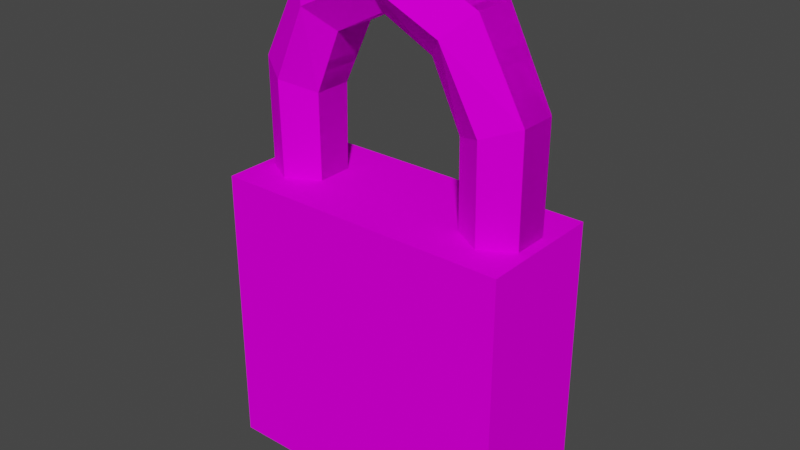 # Source: Locker01.blend  (saved by Blender 2.90.8; exported with 4.5.12 LTS)
import bpy
from mathutils import Matrix  # noqa: F401  (used for matrix-valued properties, if any)

bpy.ops.wm.read_factory_settings(use_empty=True)
scene = bpy.context.scene
scene.name = 'Scene'

# ---- collections
col_collection = bpy.data.collections.new('Collection'); scene.collection.children.link(col_collection)

# ---- images (referenced by path relative to the original .blend; pixels are not part of the script)
import os
ASSET_DIR = os.environ.get("B2B_ASSET_DIR", "")  # directory of the original .blend (textures are referenced by path, not embedded)
HERE = os.path.dirname(os.path.abspath(__file__))  # packed textures are extracted next to this script under _unpacked/

def load_image(name, relpath, width, height, colorspace="sRGB"):
    """Load a texture the original file referenced (path relative to the .blend, or extracted next to this script)."""
    p = next((c for c in (os.path.join(HERE, relpath), os.path.join(ASSET_DIR, relpath)) if relpath and os.path.exists(c)), "")
    if p:
        img = bpy.data.images.load(p, check_existing=True)
        img.name = name
    else:  # same state as the original file: an image datablock whose file is absent (Cycles renders it pink)
        img = bpy.data.images.new(name, width, height)
        img.source = "FILE"
        img.filepath = "//" + (relpath or name)
    img.colorspace_settings.name = colorspace
    return img
img_locker01 = load_image('Locker01', 'Locker01.png', 1024, 1024, 'sRGB')

# ---- materials (node trees are filled in below, after node groups)
mat_locker01 = bpy.data.materials.new('Locker01')
mat_locker01.use_transparent_shadow = False

# ---- material node trees
mat_locker01.use_nodes = True; mat_locker01.node_tree.nodes.clear()
_N = mat_locker01.node_tree.nodes; _L = mat_locker01.node_tree.links
n0 = _N.new('ShaderNodeBsdfPrincipled'); n0.name = 'Principled BSDF'; n0.location = (10, 300)
n0.distribution = 'GGX'
n0.subsurface_method = 'BURLEY'
n0.inputs[2].default_value = 1.0
n0.inputs[3].default_value = 1.45
n0.inputs[13].default_value = 0.0
n0.inputs[27].default_value = (0.0, 0.0, 0.0, 1.0)
n0.inputs[28].default_value = 1.0
n1 = _N.new('ShaderNodeOutputMaterial'); n1.name = 'Material Output'; n1.location = (300, 300)
n2 = _N.new('ShaderNodeTexImage'); n2.name = 'Image Texture'; n2.location = (-280, 280)
n2.image = img_locker01
n2.interpolation = 'Closest'
_L.new(n0.outputs[0], n1.inputs[0])
_L.new(n2.outputs[0], n0.inputs[0])
n1.is_active_output = True

# ---- world
world_world = bpy.data.worlds.new('World'); scene.world = world_world
world_world.use_nodes = True; world_world.node_tree.nodes.clear()
_N = world_world.node_tree.nodes; _L = world_world.node_tree.links
n0 = _N.new('ShaderNodeOutputWorld'); n0.name = 'World Output'; n0.location = (300, 300)
n1 = _N.new('ShaderNodeBackground'); n1.name = 'Background'; n1.location = (10, 300)
n1.inputs[0].default_value = (0.05088, 0.05088, 0.05088, 1.0)
_L.new(n1.outputs[0], n0.inputs[0])
n0.is_active_output = True
world_world.color = (0.05088, 0.05088, 0.05088)
world_world.use_sun_shadow = False
world_world.sun_shadow_jitter_overblur = 0.0

# ---- meshes
me_cylinder = bpy.data.meshes.new('Cylinder')
me_cylinder.from_pydata([(-0.1552, 0.05, -0.1562), (-0.1552, 0.05375, 0.03157), (-0.1119, 0.025, -0.1562), (-0.1113, 0.02687, 0.01606), (-0.1119, -0.025, -0.1562), (-0.1113, -0.02687, 0.01606), (-0.1552, -0.05, -0.1562), (-0.1552, -0.05375, 0.03157), (-0.1985, -0.025, -0.1562), (-0.199, -0.02687, 0.04708), (-0.1985, 0.025, -0.1562), (-0.199, 0.02687, 0.04708), (-0.1033, 0.05998, 0.1362), (-0.1347, 0.02999, 0.1677), (-0.1347, -0.02999, 0.1677), (-0.1033, -0.05998, 0.1362), (-0.07194, -0.02999, 0.1046), (-0.07194, 0.02999, 0.1046), (0.1552, 0.05, -0.1562), (0.1552, 0.05375, 0.03157), (0.1119, 0.025, -0.1562), (0.1113, 0.02687, 0.01606), (0.1119, -0.025, -0.1562), (0.1113, -0.02687, 0.01606), (0.1552, -0.05, -0.1562), (0.1552, -0.05375, 0.03157), (0.1985, -0.025, -0.1562), (0.199, -0.02687, 0.04708), (0.1985, 0.025, -0.1562), (0.199, 0.02687, 0.04708), (0.1033, 0.05998, 0.1362), (0.1347, 0.02999, 0.1677), (0.1347, -0.02999, 0.1677), (0.1033, -0.05998, 0.1362), (0.07194, -0.02999, 0.1046), (0.07194, 0.02999, 0.1046), (-5.701e-09, 0.06239, 0.1846), (-5.701e-09, 0.03119, 0.2278), (-5.701e-09, -0.03119, 0.2278), (-5.701e-09, -0.06239, 0.1846), (-5.701e-09, -0.03119, 0.1414), (-5.701e-09, 0.03119, 0.1414), (-0.1552, -0.05, -0.1562), (-0.1552, -0.05375, 0.03157), (-0.1119, -0.025, -0.1562), (-0.1113, -0.02687, 0.01606), (-0.1119, 0.025, -0.1562), (-0.1113, 0.02687, 0.01606), (-0.1552, 0.05, -0.1562), (-0.1552, 0.05375, 0.03157), (-0.1985, 0.025, -0.1562), (-0.199, 0.02687, 0.04708), (-0.1985, -0.025, -0.1562), (-0.199, -0.02687, 0.04708), (-0.1033, -0.05998, 0.1362), (-0.1347, -0.02999, 0.1677), (-0.1347, 0.02999, 0.1677), (-0.1033, 0.05998, 0.1362), (-0.07194, 0.02999, 0.1046), (-0.07194, -0.02999, 0.1046), (0.1552, -0.05, -0.1562), (0.1552, -0.05375, 0.03157), (0.1119, -0.025, -0.1562), (0.1113, -0.02687, 0.01606), (0.1119, 0.025, -0.1562), (0.1113, 0.02687, 0.01606), (0.1552, 0.05, -0.1562), (0.1552, 0.05375, 0.03157), (0.1985, 0.025, -0.1562), (0.199, 0.02687, 0.04708), (0.1985, -0.025, -0.1562), (0.199, -0.02687, 0.04708), (0.1033, -0.05998, 0.1362), (0.1347, -0.02999, 0.1677), (0.1347, 0.02999, 0.1677), (0.1033, 0.05998, 0.1362), (0.07194, 0.02999, 0.1046), (0.07194, -0.02999, 0.1046), (-5.701e-09, -0.06239, 0.1846), (-5.701e-09, -0.03119, 0.2278), (-5.701e-09, 0.03119, 0.2278), (-5.701e-09, 0.06239, 0.1846), (-5.701e-09, 0.03119, 0.1414), (-5.701e-09, -0.03119, 0.1414), (-0.2138, -0.09094, -0.5173), (-0.2138, -0.09094, -0.1062), (-0.2138, 0.09094, -0.5173), (-0.2138, 0.09094, -0.1062), (0.2138, -0.09094, -0.5173), (0.2138, -0.09094, -0.1062), (0.2138, 0.09094, -0.5173), (0.2138, 0.09094, -0.1062)], [], [(0, 1, 3, 2), (2, 3, 5, 4), (4, 5, 7, 6), (6, 7, 9, 8), (8, 9, 11, 10), (10, 11, 1, 0), (37, 36, 12, 13), (13, 12, 1, 11), (38, 37, 13, 14), (14, 13, 11, 9), (39, 38, 14, 15), (15, 14, 9, 7), (40, 39, 15, 16), (16, 15, 7, 5), (41, 40, 16, 17), (17, 16, 5, 3), (36, 41, 17, 12), (12, 17, 3, 1), (18, 20, 21, 19), (20, 22, 23, 21), (22, 24, 25, 23), (24, 26, 27, 25), (26, 28, 29, 27), (28, 18, 19, 29), (37, 31, 30, 36), (31, 29, 19, 30), (38, 32, 31, 37), (32, 27, 29, 31), (39, 33, 32, 38), (33, 25, 27, 32), (40, 34, 33, 39), (34, 23, 25, 33), (41, 35, 34, 40), (35, 21, 23, 34), (36, 30, 35, 41), (30, 19, 21, 35), (42, 44, 45, 43), (44, 46, 47, 45), (46, 48, 49, 47), (48, 50, 51, 49), (50, 52, 53, 51), (52, 42, 43, 53), (79, 55, 54, 78), (55, 53, 43, 54), (80, 56, 55, 79), (56, 51, 53, 55), (81, 57, 56, 80), (57, 49, 51, 56), (82, 58, 57, 81), (58, 47, 49, 57), (83, 59, 58, 82), (59, 45, 47, 58), (78, 54, 59, 83), (54, 43, 45, 59), (60, 61, 63, 62), (62, 63, 65, 64), (64, 65, 67, 66), (66, 67, 69, 68), (68, 69, 71, 70), (70, 71, 61, 60), (79, 78, 72, 73), (73, 72, 61, 71), (80, 79, 73, 74), (74, 73, 71, 69), (81, 80, 74, 75), (75, 74, 69, 67), (82, 81, 75, 76), (76, 75, 67, 65), (83, 82, 76, 77), (77, 76, 65, 63), (78, 83, 77, 72), (72, 77, 63, 61), (84, 85, 87, 86), (86, 87, 91, 90), (90, 91, 89, 88), (88, 89, 85, 84), (86, 90, 88, 84), (91, 87, 85, 89)])
_uv = me_cylinder.uv_layers.new(name='UVMap')
_uv.uv.foreach_set('vector', [0.6019, 0.6202, 0.4579, 0.6202, 0.4701, 0.5862, 0.6022, 0.5867, 0.9955, 0.003024, 0.9969, 0.1364, 0.9557, 0.1364, 0.9571, 0.003024, 0.9055, 0.4133, 0.7734, 0.4138, 0.7612, 0.3798, 0.9051, 0.3798, 0.9051, 0.3798, 0.7612, 0.3798, 0.7496, 0.3458, 0.9055, 0.3462, 0.6175, 0.6626, 0.6189, 0.82, 0.5777, 0.82, 0.5791, 0.6626, 0.6022, 0.6538, 0.4463, 0.6542, 0.4579, 0.6202, 0.6019, 0.6202, 0.3077, 0.5, 0.3404, 0.5, 0.3776, 0.58, 0.3537, 0.6043, 0.3537, 0.6043, 0.3776, 0.58, 0.4579, 0.6202, 0.4463, 0.6542, 0.8141, 0.7663, 0.862, 0.7663, 0.8611, 0.8706, 0.8151, 0.8706, 0.6213, 0.9142, 0.5753, 0.9142, 0.5777, 0.82, 0.6189, 0.82, 0.6437, 0.5, 0.611, 0.5, 0.657, 0.3957, 0.6808, 0.42, 0.6808, 0.42, 0.657, 0.3957, 0.7496, 0.3458, 0.7612, 0.3798, 0.6772, 0.5, 0.6437, 0.5, 0.6808, 0.42, 0.7054, 0.4443, 0.7054, 0.4443, 0.6808, 0.42, 0.7612, 0.3798, 0.7734, 0.4138, 0.9127, 0.9238, 0.9605, 0.9238, 0.9596, 0.9796, 0.9136, 0.9796, 0.9993, 0.2046, 0.9533, 0.2046, 0.9557, 0.1364, 0.9969, 0.1364, 0.3404, 0.5, 0.3739, 0.5, 0.4021, 0.5557, 0.3776, 0.58, 0.3776, 0.58, 0.4021, 0.5557, 0.4701, 0.5862, 0.4579, 0.6202, 0.6019, 0.3798, 0.6022, 0.4133, 0.4701, 0.4138, 0.4579, 0.3798, 0.8672, 0.6618, 0.9056, 0.6618, 0.907, 0.7952, 0.8658, 0.7952, 0.9055, 0.5867, 0.9051, 0.6202, 0.7612, 0.6202, 0.7734, 0.5862, 0.9051, 0.6202, 0.9055, 0.6538, 0.7496, 0.6542, 0.7612, 0.6202, 0.6739, 0.6626, 0.7122, 0.6626, 0.7137, 0.82, 0.6725, 0.82, 0.6022, 0.3462, 0.6019, 0.3798, 0.4579, 0.3798, 0.4463, 0.3458, 0.3077, 0.5, 0.3537, 0.3957, 0.3776, 0.42, 0.3404, 0.5, 0.3537, 0.3957, 0.4463, 0.3458, 0.4579, 0.3798, 0.3776, 0.42, 0.8141, 0.7663, 0.8151, 0.6619, 0.8611, 0.6619, 0.862, 0.7663, 0.6701, 0.9142, 0.6725, 0.82, 0.7137, 0.82, 0.7161, 0.9142, 0.6437, 0.5, 0.6808, 0.58, 0.657, 0.6043, 0.611, 0.5, 0.6808, 0.58, 0.7612, 0.6202, 0.7496, 0.6542, 0.657, 0.6043, 0.6772, 0.5, 0.7054, 0.5557, 0.6808, 0.58, 0.6437, 0.5, 0.7054, 0.5557, 0.7734, 0.5862, 0.7612, 0.6202, 0.6808, 0.58, 0.9127, 0.9238, 0.9136, 0.8681, 0.9596, 0.8681, 0.9605, 0.9238, 0.8634, 0.8634, 0.8658, 0.7952, 0.907, 0.7952, 0.9094, 0.8634, 0.3404, 0.5, 0.3776, 0.42, 0.4021, 0.4443, 0.3739, 0.5, 0.3776, 0.42, 0.4579, 0.3798, 0.4701, 0.4138, 0.4021, 0.4443, 0.2986, 0.3798, 0.2989, 0.4133, 0.1668, 0.4138, 0.1546, 0.3798, 0.9146, 0.6618, 0.9529, 0.6618, 0.9544, 0.7952, 0.9132, 0.7952, 0.9482, 0.2455, 0.9479, 0.279, 0.8039, 0.279, 0.8161, 0.245, 0.9479, 0.279, 0.9482, 0.3126, 0.7923, 0.313, 0.8039, 0.279, 0.6265, 0.6626, 0.6649, 0.6626, 0.6663, 0.82, 0.6251, 0.82, 0.2989, 0.3462, 0.2986, 0.3798, 0.1546, 0.3798, 0.143, 0.3458, 0.004417, 0.5, 0.05045, 0.3957, 0.07427, 0.42, 0.03714, 0.5, 0.05045, 0.3957, 0.143, 0.3458, 0.1546, 0.3798, 0.07427, 0.42, 0.8127, 0.7663, 0.8118, 0.8706, 0.7658, 0.8706, 0.7649, 0.7663, 0.6227, 0.9142, 0.6251, 0.82, 0.6663, 0.82, 0.6687, 0.9142, 0.6865, 0.1588, 0.7236, 0.2389, 0.6998, 0.2632, 0.6537, 0.1588, 0.7236, 0.2389, 0.8039, 0.279, 0.7923, 0.313, 0.6998, 0.2632, 0.72, 0.1588, 0.7482, 0.2145, 0.7236, 0.2389, 0.6865, 0.1588, 0.7482, 0.2145, 0.8161, 0.245, 0.8039, 0.279, 0.7236, 0.2389, 0.9113, 0.9238, 0.9103, 0.9796, 0.8643, 0.9796, 0.8634, 0.9238, 0.9108, 0.8634, 0.9132, 0.7952, 0.9544, 0.7952, 0.9568, 0.8634, 0.03714, 0.5, 0.07427, 0.42, 0.09883, 0.4443, 0.07062, 0.5, 0.07427, 0.42, 0.1546, 0.3798, 0.1668, 0.4138, 0.09883, 0.4443, 0.2986, 0.6202, 0.1546, 0.6202, 0.1668, 0.5862, 0.2989, 0.5867, 0.9527, 0.3442, 0.9542, 0.4776, 0.9129, 0.4776, 0.9144, 0.3442, 0.9482, 0.07216, 0.8161, 0.0726, 0.8039, 0.03861, 0.9479, 0.03861, 0.9479, 0.03861, 0.8039, 0.03861, 0.7923, 0.004626, 0.9482, 0.005065, 0.7596, 0.6626, 0.7611, 0.82, 0.7198, 0.82, 0.7213, 0.6626, 0.2989, 0.6538, 0.143, 0.6542, 0.1546, 0.6202, 0.2986, 0.6202, 0.004417, 0.5, 0.03714, 0.5, 0.07427, 0.58, 0.05045, 0.6043, 0.05045, 0.6043, 0.07427, 0.58, 0.1546, 0.6202, 0.143, 0.6542, 0.8127, 0.7663, 0.7649, 0.7663, 0.7658, 0.6619, 0.8118, 0.6619, 0.7635, 0.9142, 0.7175, 0.9142, 0.7198, 0.82, 0.7611, 0.82, 0.6865, 0.1588, 0.6537, 0.1588, 0.6998, 0.05447, 0.7236, 0.07878, 0.7236, 0.07878, 0.6998, 0.05447, 0.7923, 0.004626, 0.8039, 0.03861, 0.72, 0.1588, 0.6865, 0.1588, 0.7236, 0.07878, 0.7482, 0.1031, 0.7482, 0.1031, 0.7236, 0.07878, 0.8039, 0.03861, 0.8161, 0.0726, 0.9113, 0.9238, 0.8634, 0.9238, 0.8643, 0.8681, 0.9103, 0.8681, 0.9566, 0.5458, 0.9106, 0.5458, 0.9129, 0.4776, 0.9542, 0.4776, 0.03714, 0.5, 0.07062, 0.5, 0.09883, 0.5557, 0.07427, 0.58, 0.07427, 0.58, 0.09883, 0.5557, 0.1668, 0.5862, 0.1546, 0.6202, 0.2894, 0.982, 0.2894, 0.6636, 0.4289, 0.6636, 0.4289, 0.982, 0.3294, 0.004969, 0.6446, 0.004969, 0.6446, 0.3362, 0.3294, 0.3362, 0.5725, 0.6636, 0.5725, 0.982, 0.4331, 0.982, 0.4331, 0.6636, 0.004728, 0.004969, 0.3199, 0.004969, 0.3199, 0.3362, 0.004728, 0.3362, 0.002092, 0.995, 0.002092, 0.6638, 0.1416, 0.6638, 0.1416, 0.995, 0.2852, 0.6638, 0.2852, 0.995, 0.1457, 0.995, 0.1457, 0.6638])
me_cylinder.materials.append(mat_locker01)
me_cylinder.use_remesh_fix_poles = True
me_cylinder.use_remesh_preserve_attributes = False
me_cylinder.use_mirror_vertex_groups = False
me_cylinder.update()

# ---- objects
ob_locker01 = bpy.data.objects.new('Locker01', me_cylinder)

# ---- transforms, parenting, visibility, modifiers, constraints
ob_locker01.location = (0.0, 0.0, 0.0)
ob_locker01.lineart.crease_threshold = 0.0

# ---- collection membership
col_collection.objects.link(ob_locker01)

# ---- scene / render settings (as saved in the file)
scene.frame_start = 1; scene.frame_end = 250; scene.frame_set(1)
scene.render.engine = 'BLENDER_EEVEE_NEXT'
scene.cycles.use_denoising = False
scene.cycles.samples = 128
scene.cycles.sampling_pattern = 'TABULATED_SOBOL'
scene.cycles.use_adaptive_sampling = False
scene.cycles.use_light_tree = False
scene.view_settings.view_transform = 'Filmic'
bpy.context.view_layer.update()

# ---- added for rendering (the .blend has no active camera and no usable light): camera, sun
cam_auto = bpy.data.cameras.new('AutoCamera')
cam_auto.lens = 50.0
cam_auto.sensor_width = 36.0
cam_auto.clip_end = 1000.0
ob_auto_camera = bpy.data.objects.new('AutoCamera', cam_auto)
scene.collection.objects.link(ob_auto_camera)
ob_auto_camera.location = (0.812378, -0.974854, 0.505158)
ob_auto_camera.rotation_euler = (1.09748, -7.21219e-08, 0.694738)
scene.camera = ob_auto_camera
light_auto_sun = bpy.data.lights.new('AutoSun', 'SUN')
light_auto_sun.energy = 3.0
light_auto_sun.angle = 0.0523599
ob_auto_sun = bpy.data.objects.new('AutoSun', light_auto_sun)
scene.collection.objects.link(ob_auto_sun)
ob_auto_sun.rotation_euler = (0.872665, 0.174533, 0.523599)
bpy.context.view_layer.update()
